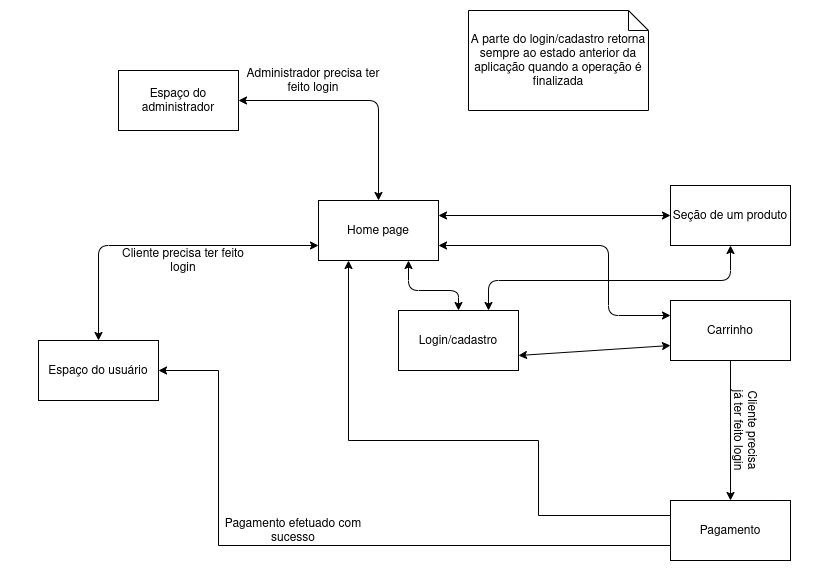

The diagram above was exported from draw.io. Its source (the exported page's mxGraphModel, read from the mxfile embedded in the PNG):
<mxGraphModel dx="1240" dy="552" grid="1" gridSize="10" guides="1" tooltips="1" connect="1" arrows="1" fold="1" page="1" pageScale="1" pageWidth="827" pageHeight="583" math="0" shadow="0">
  <root>
    <mxCell id="0" />
    <mxCell id="1" parent="0" />
    <mxCell id="y3JvtIiUs7VnHVWFHOYY-1" value="Home page" style="rounded=0;whiteSpace=wrap;html=1;" parent="1" vertex="1">
      <mxGeometry x="318" y="200" width="120" height="60" as="geometry" />
    </mxCell>
    <mxCell id="5vSUC11KhhLf9r7tpmcB-15" style="edgeStyle=orthogonalEdgeStyle;rounded=0;orthogonalLoop=1;jettySize=auto;html=1;exitX=0.5;exitY=1;exitDx=0;exitDy=0;entryX=0.5;entryY=0;entryDx=0;entryDy=0;" edge="1" parent="1" source="y3JvtIiUs7VnHVWFHOYY-4" target="y3JvtIiUs7VnHVWFHOYY-8">
      <mxGeometry relative="1" as="geometry" />
    </mxCell>
    <mxCell id="y3JvtIiUs7VnHVWFHOYY-4" value="Carrinho" style="rounded=0;whiteSpace=wrap;html=1;" parent="1" vertex="1">
      <mxGeometry x="670" y="300" width="120" height="60" as="geometry" />
    </mxCell>
    <mxCell id="y3JvtIiUs7VnHVWFHOYY-5" value="Login/cadastro" style="rounded=0;whiteSpace=wrap;html=1;" parent="1" vertex="1">
      <mxGeometry x="398" y="310" width="120" height="60" as="geometry" />
    </mxCell>
    <mxCell id="y3JvtIiUs7VnHVWFHOYY-7" value="Espaço do administrador" style="rounded=0;whiteSpace=wrap;html=1;" parent="1" vertex="1">
      <mxGeometry x="118" y="70" width="120" height="60" as="geometry" />
    </mxCell>
    <mxCell id="5vSUC11KhhLf9r7tpmcB-34" style="edgeStyle=orthogonalEdgeStyle;rounded=0;orthogonalLoop=1;jettySize=auto;html=1;exitX=0;exitY=0.75;exitDx=0;exitDy=0;entryX=1;entryY=0.5;entryDx=0;entryDy=0;" edge="1" parent="1" source="y3JvtIiUs7VnHVWFHOYY-8" target="5vSUC11KhhLf9r7tpmcB-17">
      <mxGeometry relative="1" as="geometry">
        <Array as="points">
          <mxPoint x="218" y="545" />
          <mxPoint x="218" y="370" />
        </Array>
      </mxGeometry>
    </mxCell>
    <mxCell id="y3JvtIiUs7VnHVWFHOYY-8" value="Pagamento" style="rounded=0;whiteSpace=wrap;html=1;" parent="1" vertex="1">
      <mxGeometry x="670" y="500" width="120" height="60" as="geometry" />
    </mxCell>
    <mxCell id="y3JvtIiUs7VnHVWFHOYY-9" value="Seção de um produto" style="rounded=0;whiteSpace=wrap;html=1;" parent="1" vertex="1">
      <mxGeometry x="670" y="185" width="120" height="60" as="geometry" />
    </mxCell>
    <mxCell id="5vSUC11KhhLf9r7tpmcB-17" value="Espaço do usuário" style="rounded=0;whiteSpace=wrap;html=1;" vertex="1" parent="1">
      <mxGeometry x="38" y="340" width="120" height="60" as="geometry" />
    </mxCell>
    <mxCell id="5vSUC11KhhLf9r7tpmcB-29" value="" style="endArrow=classic;startArrow=classic;html=1;entryX=0.75;entryY=1;entryDx=0;entryDy=0;exitX=0.5;exitY=0;exitDx=0;exitDy=0;" edge="1" parent="1" source="y3JvtIiUs7VnHVWFHOYY-5" target="y3JvtIiUs7VnHVWFHOYY-1">
      <mxGeometry width="50" height="50" relative="1" as="geometry">
        <mxPoint x="368" y="310" as="sourcePoint" />
        <mxPoint x="418" y="260" as="targetPoint" />
        <Array as="points">
          <mxPoint x="458" y="290" />
          <mxPoint x="408" y="290" />
        </Array>
      </mxGeometry>
    </mxCell>
    <mxCell id="5vSUC11KhhLf9r7tpmcB-30" value="" style="endArrow=classic;startArrow=classic;html=1;entryX=1;entryY=0.25;entryDx=0;entryDy=0;exitX=0;exitY=0.5;exitDx=0;exitDy=0;" edge="1" parent="1" source="y3JvtIiUs7VnHVWFHOYY-9" target="y3JvtIiUs7VnHVWFHOYY-1">
      <mxGeometry width="50" height="50" relative="1" as="geometry">
        <mxPoint x="388" y="320" as="sourcePoint" />
        <mxPoint x="388" y="270" as="targetPoint" />
        <Array as="points" />
      </mxGeometry>
    </mxCell>
    <mxCell id="5vSUC11KhhLf9r7tpmcB-33" style="edgeStyle=orthogonalEdgeStyle;rounded=0;orthogonalLoop=1;jettySize=auto;html=1;exitX=0;exitY=0.25;exitDx=0;exitDy=0;entryX=0.25;entryY=1;entryDx=0;entryDy=0;" edge="1" parent="1" source="y3JvtIiUs7VnHVWFHOYY-8" target="y3JvtIiUs7VnHVWFHOYY-1">
      <mxGeometry relative="1" as="geometry">
        <mxPoint x="728" y="380" as="sourcePoint" />
        <mxPoint x="508" y="470" as="targetPoint" />
        <Array as="points">
          <mxPoint x="538" y="515" />
          <mxPoint x="538" y="440" />
          <mxPoint x="348" y="440" />
        </Array>
      </mxGeometry>
    </mxCell>
    <mxCell id="5vSUC11KhhLf9r7tpmcB-35" value="" style="endArrow=classic;startArrow=classic;html=1;entryX=1;entryY=0.5;entryDx=0;entryDy=0;exitX=0.5;exitY=0;exitDx=0;exitDy=0;" edge="1" parent="1" source="y3JvtIiUs7VnHVWFHOYY-1" target="y3JvtIiUs7VnHVWFHOYY-7">
      <mxGeometry width="50" height="50" relative="1" as="geometry">
        <mxPoint x="208" y="320" as="sourcePoint" />
        <mxPoint x="328" y="240" as="targetPoint" />
        <Array as="points">
          <mxPoint x="378" y="100" />
        </Array>
      </mxGeometry>
    </mxCell>
    <mxCell id="5vSUC11KhhLf9r7tpmcB-36" value="Administrador precisa ter feito login" style="text;html=1;strokeColor=none;fillColor=none;align=center;verticalAlign=middle;whiteSpace=wrap;rounded=0;" vertex="1" parent="1">
      <mxGeometry x="238" y="70" width="150" height="20" as="geometry" />
    </mxCell>
    <mxCell id="5vSUC11KhhLf9r7tpmcB-37" value="Pagamento efetuado com sucesso" style="text;html=1;strokeColor=none;fillColor=none;align=center;verticalAlign=middle;whiteSpace=wrap;rounded=0;" vertex="1" parent="1">
      <mxGeometry x="218" y="520" width="150" height="20" as="geometry" />
    </mxCell>
    <mxCell id="5vSUC11KhhLf9r7tpmcB-38" value="Cliente precisa já ter feito login" style="text;html=1;strokeColor=none;fillColor=none;align=center;verticalAlign=middle;whiteSpace=wrap;rounded=0;rotation=90;" vertex="1" parent="1">
      <mxGeometry x="700" y="420" width="90" height="20" as="geometry" />
    </mxCell>
    <mxCell id="5vSUC11KhhLf9r7tpmcB-39" value="" style="endArrow=classic;startArrow=classic;html=1;entryX=0;entryY=0.75;entryDx=0;entryDy=0;exitX=0.5;exitY=0;exitDx=0;exitDy=0;" edge="1" parent="1" source="5vSUC11KhhLf9r7tpmcB-17" target="y3JvtIiUs7VnHVWFHOYY-1">
      <mxGeometry width="50" height="50" relative="1" as="geometry">
        <mxPoint x="28" y="225" as="sourcePoint" />
        <mxPoint x="328" y="225" as="targetPoint" />
        <Array as="points">
          <mxPoint x="98" y="245" />
        </Array>
      </mxGeometry>
    </mxCell>
    <mxCell id="5vSUC11KhhLf9r7tpmcB-40" value="Cliente precisa ter feito login" style="text;html=1;strokeColor=none;fillColor=none;align=center;verticalAlign=middle;whiteSpace=wrap;rounded=0;" vertex="1" parent="1">
      <mxGeometry x="108" y="250" width="150" height="20" as="geometry" />
    </mxCell>
    <mxCell id="5vSUC11KhhLf9r7tpmcB-41" value="" style="endArrow=classic;startArrow=classic;html=1;entryX=1;entryY=0.75;entryDx=0;entryDy=0;exitX=0;exitY=0.25;exitDx=0;exitDy=0;" edge="1" parent="1" source="y3JvtIiUs7VnHVWFHOYY-4" target="y3JvtIiUs7VnHVWFHOYY-1">
      <mxGeometry width="50" height="50" relative="1" as="geometry">
        <mxPoint x="680" y="225" as="sourcePoint" />
        <mxPoint x="448" y="225" as="targetPoint" />
        <Array as="points">
          <mxPoint x="608" y="315" />
          <mxPoint x="608" y="245" />
        </Array>
      </mxGeometry>
    </mxCell>
    <mxCell id="5vSUC11KhhLf9r7tpmcB-45" value="" style="endArrow=classic;startArrow=classic;html=1;entryX=0.5;entryY=1;entryDx=0;entryDy=0;exitX=0.75;exitY=0;exitDx=0;exitDy=0;" edge="1" parent="1" source="y3JvtIiUs7VnHVWFHOYY-5" target="y3JvtIiUs7VnHVWFHOYY-9">
      <mxGeometry width="50" height="50" relative="1" as="geometry">
        <mxPoint x="438" y="360" as="sourcePoint" />
        <mxPoint x="488" y="310" as="targetPoint" />
        <Array as="points">
          <mxPoint x="488" y="280" />
          <mxPoint x="730" y="280" />
        </Array>
      </mxGeometry>
    </mxCell>
    <mxCell id="5vSUC11KhhLf9r7tpmcB-46" value="A parte do login/cadastro retorna sempre ao estado anterior da aplicação quando a operação é finalizada" style="shape=note;size=20;whiteSpace=wrap;html=1;" vertex="1" parent="1">
      <mxGeometry x="468" y="10" width="180" height="100" as="geometry" />
    </mxCell>
    <mxCell id="5vSUC11KhhLf9r7tpmcB-49" value="" style="endArrow=classic;startArrow=classic;html=1;entryX=0;entryY=0.75;entryDx=0;entryDy=0;exitX=1;exitY=0.75;exitDx=0;exitDy=0;" edge="1" parent="1" source="y3JvtIiUs7VnHVWFHOYY-5" target="y3JvtIiUs7VnHVWFHOYY-4">
      <mxGeometry width="50" height="50" relative="1" as="geometry">
        <mxPoint x="528" y="350" as="sourcePoint" />
        <mxPoint x="488" y="320" as="targetPoint" />
        <Array as="points" />
      </mxGeometry>
    </mxCell>
  </root>
</mxGraphModel>